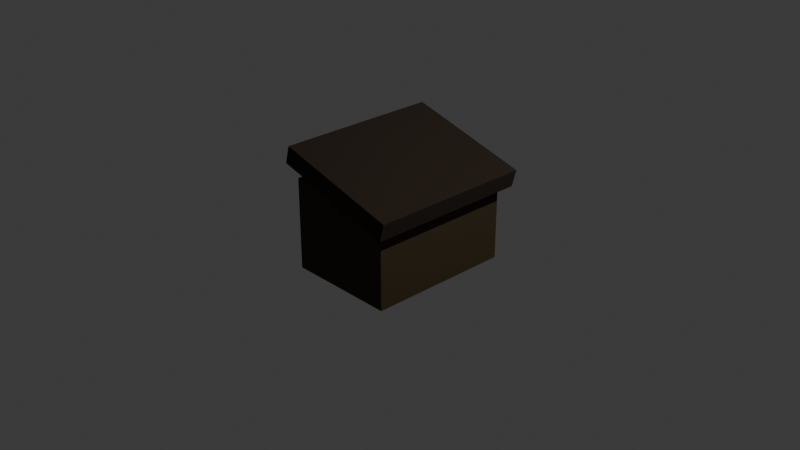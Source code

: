 # Source: blend.blend  (saved by Blender 5.1.30; exported with 4.5.12 LTS)
import bpy
from mathutils import Matrix  # noqa: F401  (used for matrix-valued properties, if any)

bpy.ops.wm.read_factory_settings(use_empty=True)
scene = bpy.context.scene
scene.name = 'Scene'

# ---- collections
col_collection = bpy.data.collections.new('Collection'); scene.collection.children.link(col_collection)

# ---- materials (node trees are filled in below, after node groups)
mat_material = bpy.data.materials.new('Material')
mat_material.alpha_threshold = 0.0
mat_material.use_backface_culling_lightprobe_volume = False
mat_material.roughness = 0.5
mat_material.line_color = (0.0, 0.0, 0.0, 1.0)
mat_material_001 = bpy.data.materials.new('Material.001')
mat_material_001.alpha_threshold = 0.0
mat_material_001.use_backface_culling_lightprobe_volume = False
mat_material_001.roughness = 0.5
mat_material_001.line_color = (0.0, 0.0, 0.0, 1.0)

# ---- material node trees
mat_material.use_nodes = True; mat_material.node_tree.nodes.clear()
_N = mat_material.node_tree.nodes; _L = mat_material.node_tree.links
n0 = _N.new('ShaderNodeOutputMaterial'); n0.name = 'Material Output'; n0.location = (200, 100)
n1 = _N.new('ShaderNodeBsdfPrincipled'); n1.name = 'Principled BSDF'; n1.location = (-200, 100)
n1.inputs[0].default_value = (0.05088, 0.0331, 0.01002, 1.0)
n1.inputs[2].default_value = 1.0
_L.new(n1.outputs[0], n0.inputs[0])
n0.is_active_output = True
mat_material_001.use_nodes = True; mat_material_001.node_tree.nodes.clear()
_N = mat_material_001.node_tree.nodes; _L = mat_material_001.node_tree.links
n0 = _N.new('ShaderNodeOutputMaterial'); n0.name = 'Material Output'; n0.location = (200, 100)
n1 = _N.new('ShaderNodeBsdfPrincipled'); n1.name = 'Principled BSDF'; n1.location = (-200, 100)
n1.inputs[0].default_value = (0.01961, 0.01002, 0.003936, 1.0)
n1.inputs[2].default_value = 1.0
_L.new(n1.outputs[0], n0.inputs[0])
n0.is_active_output = True

# ---- world
world_world = bpy.data.worlds.new('World'); scene.world = world_world
world_world.use_nodes = True; world_world.node_tree.nodes.clear()
_N = world_world.node_tree.nodes; _L = world_world.node_tree.links
n0 = _N.new('ShaderNodeOutputWorld'); n0.name = 'World Output'; n0.location = (200, 100)
n1 = _N.new('ShaderNodeBackground'); n1.name = 'Background'; n1.location = (-200, 100)
n1.inputs[0].default_value = (0.05088, 0.05088, 0.05088, 1.0)
_L.new(n1.outputs[0], n0.inputs[0])
n0.is_active_output = True
world_world.color = (0.05088, 0.05088, 0.05088)
world_world.sun_shadow_jitter_overblur = 0.0

# ---- cameras
cam_camera = bpy.data.cameras.new('Camera')
cam_camera.clip_end = 100.0
cam_camera.ortho_scale = 7.314

# ---- lights
light_light = bpy.data.lights.new('Light', 'POINT')
light_light.energy = 1000.0
light_light.shadow_soft_size = 0.1

# ---- meshes
me_cube = bpy.data.meshes.new('Cube')
me_cube.from_pydata([(0.9026, 0.9026, 1.0), (1.0, 1.0, -1.0), (0.9026, -0.9026, 1.0), (1.0, -1.0, -1.0), (-0.9026, 0.9026, 1.0), (-1.0, 1.0, -1.0), (-0.9026, -0.9026, 1.0), (-1.0, -1.0, -1.0), (1.0, -1.0, 1.0), (-1.0, -1.0, 1.0), (1.0, 1.0, 1.0), (-1.0, 1.0, 1.0), (0.9026, -0.9026, -0.796), (-0.9026, -0.9026, -0.796), (0.9026, 0.9026, -0.796), (-0.9026, 0.9026, -0.796)], [], [(4, 6, 13, 15), (3, 8, 9, 7), (7, 9, 11, 5), (5, 1, 3, 7), (1, 10, 8, 3), (5, 11, 10, 1), (2, 6, 9, 8), (0, 2, 8, 10), (6, 4, 11, 9), (4, 0, 10, 11), (14, 15, 13, 12), (6, 2, 12, 13), (0, 4, 15, 14), (2, 0, 14, 12)])
_uv = me_cube.uv_layers.new(name='UVMap')
_uv.uv.foreach_set('vector', [0.8628, 0.5122, 0.8628, 0.7378, 0.8628, 0.7378, 0.8628, 0.5122, 0.375, 0.75, 0.625, 0.75, 0.625, 1.0, 0.375, 1.0, 0.375, 0.0, 0.625, 0.0, 0.625, 0.25, 0.375, 0.25, 0.125, 0.5, 0.375, 0.5, 0.375, 0.75, 0.125, 0.75, 0.375, 0.5, 0.625, 0.5, 0.625, 0.75, 0.375, 0.75, 0.375, 0.25, 0.625, 0.25, 0.625, 0.5, 0.375, 0.5, 0.6372, 0.7378, 0.8628, 0.7378, 0.875, 0.75, 0.625, 0.75, 0.6372, 0.5122, 0.6372, 0.7378, 0.625, 0.75, 0.625, 0.5, 0.8628, 0.7378, 0.8628, 0.5122, 0.875, 0.5, 0.875, 0.75, 0.8628, 0.5122, 0.6372, 0.5122, 0.625, 0.5, 0.875, 0.5, 0.6372, 0.5122, 0.8628, 0.5122, 0.8628, 0.7378, 0.6372, 0.7378, 0.8628, 0.7378, 0.6372, 0.7378, 0.6372, 0.7378, 0.8628, 0.7378, 0.6372, 0.5122, 0.8628, 0.5122, 0.8628, 0.5122, 0.6372, 0.5122, 0.6372, 0.7378, 0.6372, 0.5122, 0.6372, 0.5122, 0.6372, 0.7378])
me_cube.materials.append(mat_material)
me_cube.use_mirror_vertex_groups = False
me_cube.update()
me_cube_001 = bpy.data.meshes.new('Cube.001')
me_cube_001.from_pydata([(0.9026, 0.9026, 1.0), (1.0, 1.0, -1.0), (0.9026, -0.9026, 1.0), (1.0, -1.0, -1.0), (-0.9026, 0.9026, 1.0), (-1.0, 1.0, -1.0), (-0.9026, -0.9026, 1.0), (-1.0, -1.0, -1.0), (1.0, -1.0, 1.0), (-1.0, -1.0, 1.0), (1.0, 1.0, 1.0), (-1.0, 1.0, 1.0), (0.9026, -0.9026, -0.796), (-0.9026, -0.9026, -0.796), (0.9026, 0.9026, -0.796), (-0.9026, 0.9026, -0.796)], [], [(4, 6, 13, 15), (3, 8, 9, 7), (7, 9, 11, 5), (5, 1, 3, 7), (1, 10, 8, 3), (5, 11, 10, 1), (2, 6, 9, 8), (0, 2, 8, 10), (6, 4, 11, 9), (4, 0, 10, 11), (14, 15, 13, 12), (6, 2, 12, 13), (0, 4, 15, 14), (2, 0, 14, 12)])
_uv = me_cube_001.uv_layers.new(name='UVMap')
_uv.uv.foreach_set('vector', [0.8628, 0.5122, 0.8628, 0.7378, 0.8628, 0.7378, 0.8628, 0.5122, 0.375, 0.75, 0.625, 0.75, 0.625, 1.0, 0.375, 1.0, 0.375, 0.0, 0.625, 0.0, 0.625, 0.25, 0.375, 0.25, 0.125, 0.5, 0.375, 0.5, 0.375, 0.75, 0.125, 0.75, 0.375, 0.5, 0.625, 0.5, 0.625, 0.75, 0.375, 0.75, 0.375, 0.25, 0.625, 0.25, 0.625, 0.5, 0.375, 0.5, 0.6372, 0.7378, 0.8628, 0.7378, 0.875, 0.75, 0.625, 0.75, 0.6372, 0.5122, 0.6372, 0.7378, 0.625, 0.75, 0.625, 0.5, 0.8628, 0.7378, 0.8628, 0.5122, 0.875, 0.5, 0.875, 0.75, 0.8628, 0.5122, 0.6372, 0.5122, 0.625, 0.5, 0.875, 0.5, 0.6372, 0.5122, 0.8628, 0.5122, 0.8628, 0.7378, 0.6372, 0.7378, 0.8628, 0.7378, 0.6372, 0.7378, 0.6372, 0.7378, 0.8628, 0.7378, 0.6372, 0.5122, 0.8628, 0.5122, 0.8628, 0.5122, 0.6372, 0.5122, 0.6372, 0.7378, 0.6372, 0.5122, 0.6372, 0.5122, 0.6372, 0.7378])
me_cube_001.materials.append(mat_material_001)
me_cube_001.use_mirror_vertex_groups = False
me_cube_001.update()

# ---- objects
ob_cube = bpy.data.objects.new('Cube', me_cube)
ob_light = bpy.data.objects.new('Light', light_light)
ob_camera = bpy.data.objects.new('Camera', cam_camera)
ob_cube_001 = bpy.data.objects.new('Cube.001', me_cube_001)

# ---- transforms, parenting, visibility, modifiers, constraints
ob_cube.location = (0.0, 0.0, 0.0)
ob_cube.scale = (0.6, 0.8, 0.5)
ob_cube.lock_rotations_4d = False
ob_cube.empty_display_type = 'ARROWS'
ob_cube.lineart.crease_threshold = 0.0
ob_light.location = (4.076, 1.005, 5.904)
ob_light.rotation_euler = (0.6503, 0.05522, 1.866)
ob_light.lock_rotations_4d = False
ob_light.empty_display_type = 'ARROWS'
ob_light.color = (0.0, 0.0, 0.0, 0.0)
ob_light.lineart.crease_threshold = 0.0
ob_camera.location = (7.359, -6.926, 4.958)
ob_camera.rotation_euler = (1.109, 0.0, 0.8149)
ob_camera.lock_rotations_4d = False
ob_camera.empty_display_type = 'ARROWS'
ob_camera.color = (0.0, 0.0, 0.0, 0.0)
ob_camera.display_type = 'WIRE'
ob_camera.lineart.crease_threshold = 0.0
ob_cube_001.location = (0.05, 0.0, 0.59)
ob_cube_001.rotation_euler = (0.0, 3.403, 0.0)
ob_cube_001.scale = (0.7, 0.9, 0.1)
ob_cube_001.lock_rotations_4d = False
ob_cube_001.empty_display_type = 'ARROWS'
ob_cube_001.lineart.crease_threshold = 0.0

# ---- collection membership
col_collection.objects.link(ob_cube)
col_collection.objects.link(ob_light)
col_collection.objects.link(ob_camera)
col_collection.objects.link(ob_cube_001)

# ---- scene / render settings (as saved in the file)
scene.camera = ob_camera
scene.frame_start = 1; scene.frame_end = 250; scene.frame_set(1)
scene.render.engine = 'BLENDER_EEVEE_NEXT'
scene.render.bake_bias = 0.0
scene.render.bake_samples = 0
scene.cycles.sampling_pattern = 'TABULATED_SOBOL'
scene.eevee.use_volume_custom_range = False
bpy.context.view_layer.update()
